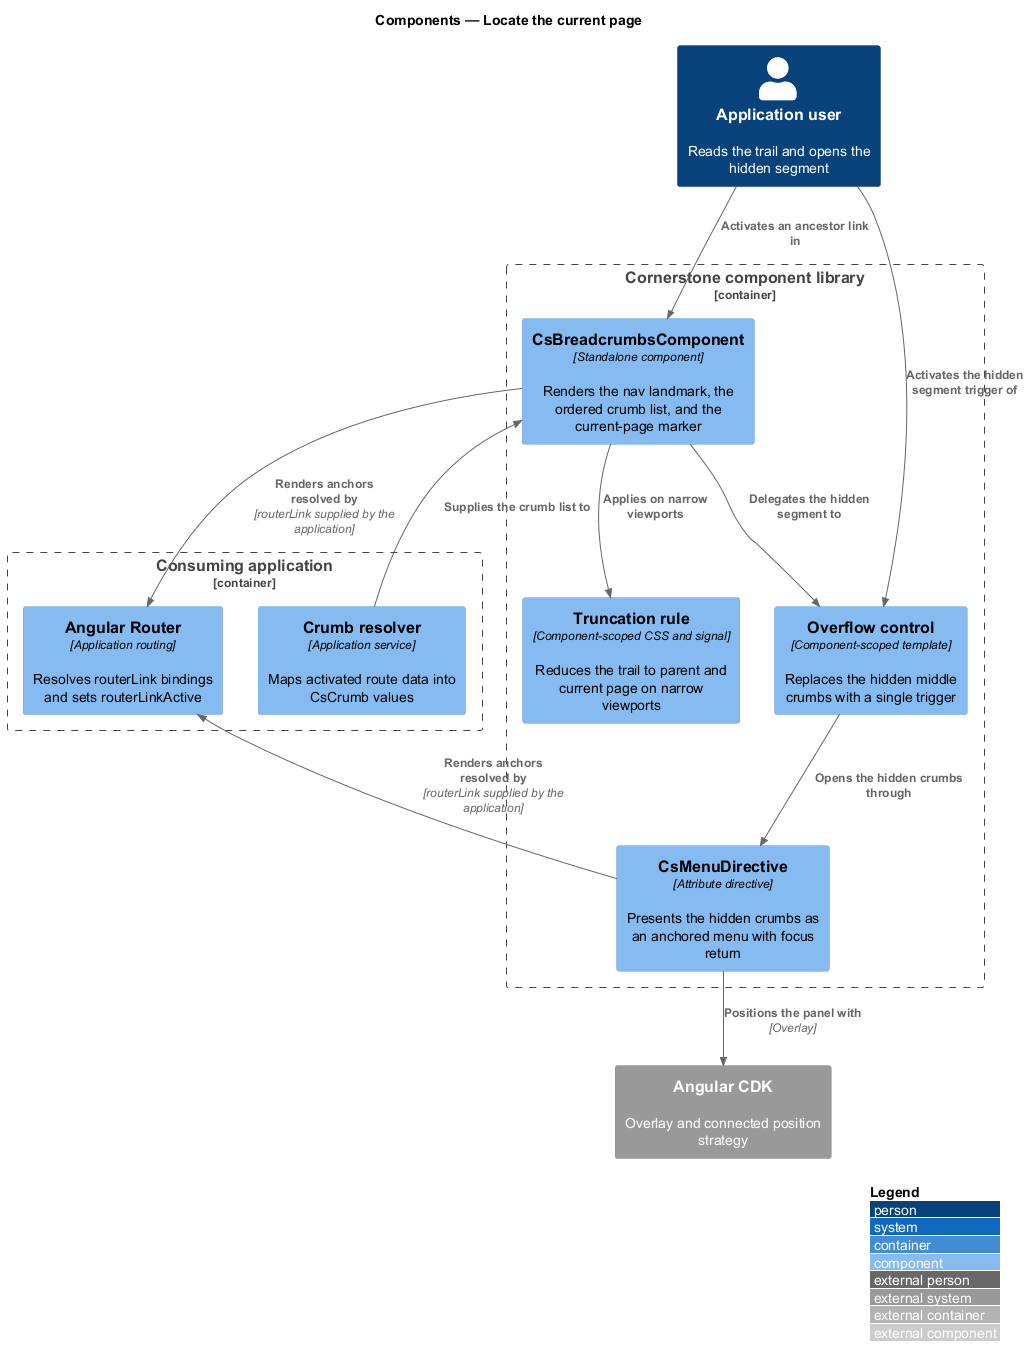

The diagram above was rendered by PlantUML. Its source (embedded in the PNG):
@startuml
!include <C4/C4_Component>
LAYOUT_WITH_LEGEND()
title Components — Locate the current page

Person(user, "Application user", "Reads the trail and opens the hidden segment")

Container_Boundary(lib, "Cornerstone component library") {
  Component(crumbs, "CsBreadcrumbsComponent", "Standalone component", "Renders the nav landmark, the ordered crumb list, and the current-page marker")
  Component(overflow, "Overflow control", "Component-scoped template", "Replaces the hidden middle crumbs with a single trigger")
  Component(menu, "CsMenuDirective", "Attribute directive", "Presents the hidden crumbs as an anchored menu with focus return")
  Component(truncate, "Truncation rule", "Component-scoped CSS and signal", "Reduces the trail to parent and current page on narrow viewports")
}

Container_Boundary(appb, "Consuming application") {
  Component(resolver, "Crumb resolver", "Application service", "Maps activated route data into CsCrumb values")
  Component(router, "Angular Router", "Application routing", "Resolves routerLink bindings and sets routerLinkActive")
}

System_Ext(cdk, "Angular CDK", "Overlay and connected position strategy")

Rel(resolver, crumbs, "Supplies the crumb list to")
Rel(crumbs, overflow, "Delegates the hidden segment to")
Rel(overflow, menu, "Opens the hidden crumbs through")
Rel(menu, cdk, "Positions the panel with", "Overlay")
Rel(crumbs, truncate, "Applies on narrow viewports")
Rel(user, crumbs, "Activates an ancestor link in")
Rel(user, overflow, "Activates the hidden segment trigger of")
Rel(crumbs, router, "Renders anchors resolved by", "routerLink supplied by the application")
Rel(menu, router, "Renders anchors resolved by", "routerLink supplied by the application")
@enduml